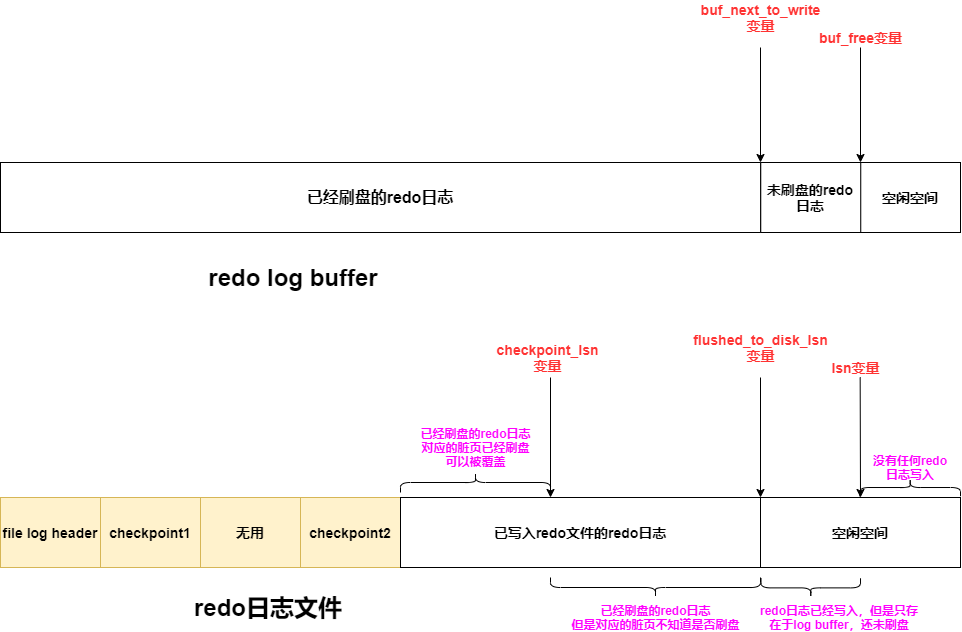

The diagram above was exported from draw.io. Its source (the exported page's mxGraphModel, read from the mxfile embedded in the PNG):
<mxGraphModel dx="1205" dy="1865" grid="1" gridSize="10" guides="1" tooltips="1" connect="1" arrows="1" fold="1" page="1" pageScale="1" pageWidth="827" pageHeight="1169" math="0" shadow="0">
  <root>
    <mxCell id="0" />
    <mxCell id="1" parent="0" />
    <mxCell id="oktLLoXKKmHkEptLQi1x-1" value="&lt;b&gt;&lt;font style=&quot;font-size: 14px&quot;&gt;file log header&lt;/font&gt;&lt;/b&gt;" style="rounded=0;whiteSpace=wrap;html=1;fillColor=#fff2cc;strokeColor=#d6b656;" parent="1" vertex="1">
      <mxGeometry x="50" y="210" width="100" height="70" as="geometry" />
    </mxCell>
    <mxCell id="oktLLoXKKmHkEptLQi1x-2" value="&lt;span style=&quot;font-size: 14px&quot;&gt;&lt;b&gt;checkpoint1&lt;/b&gt;&lt;/span&gt;" style="rounded=0;whiteSpace=wrap;html=1;fillColor=#fff2cc;strokeColor=#d6b656;" parent="1" vertex="1">
      <mxGeometry x="150" y="210" width="100" height="70" as="geometry" />
    </mxCell>
    <mxCell id="oktLLoXKKmHkEptLQi1x-3" value="&lt;span style=&quot;font-size: 14px&quot;&gt;&lt;b&gt;checkpoint2&lt;/b&gt;&lt;/span&gt;" style="rounded=0;whiteSpace=wrap;html=1;fillColor=#fff2cc;strokeColor=#d6b656;" parent="1" vertex="1">
      <mxGeometry x="350" y="210" width="100" height="70" as="geometry" />
    </mxCell>
    <mxCell id="oktLLoXKKmHkEptLQi1x-4" value="&lt;span style=&quot;font-size: 14px&quot;&gt;&lt;b&gt;无用&lt;/b&gt;&lt;/span&gt;" style="rounded=0;whiteSpace=wrap;html=1;fillColor=#fff2cc;strokeColor=#d6b656;" parent="1" vertex="1">
      <mxGeometry x="250" y="210" width="100" height="70" as="geometry" />
    </mxCell>
    <mxCell id="oktLLoXKKmHkEptLQi1x-5" value="&lt;span style=&quot;font-size: 14px&quot;&gt;&lt;b&gt;已写入redo文件的redo日志&lt;/b&gt;&lt;/span&gt;" style="rounded=0;whiteSpace=wrap;html=1;" parent="1" vertex="1">
      <mxGeometry x="450" y="210" width="360" height="70" as="geometry" />
    </mxCell>
    <mxCell id="oktLLoXKKmHkEptLQi1x-6" value="&lt;span style=&quot;font-size: 14px&quot;&gt;&lt;b&gt;空闲空间&lt;/b&gt;&lt;/span&gt;" style="rounded=0;whiteSpace=wrap;html=1;" parent="1" vertex="1">
      <mxGeometry x="810" y="210" width="200" height="70" as="geometry" />
    </mxCell>
    <mxCell id="oktLLoXKKmHkEptLQi1x-7" value="" style="endArrow=classic;html=1;entryX=0.5;entryY=0;entryDx=0;entryDy=0;exitX=0.549;exitY=0.99;exitDx=0;exitDy=0;exitPerimeter=0;" parent="1" source="oktLLoXKKmHkEptLQi1x-11" target="oktLLoXKKmHkEptLQi1x-6" edge="1">
      <mxGeometry width="50" height="50" relative="1" as="geometry">
        <mxPoint x="905" y="90" as="sourcePoint" />
        <mxPoint x="910" y="90" as="targetPoint" />
      </mxGeometry>
    </mxCell>
    <mxCell id="oktLLoXKKmHkEptLQi1x-8" value="" style="endArrow=classic;html=1;entryX=0.5;entryY=0;entryDx=0;entryDy=0;" parent="1" edge="1">
      <mxGeometry width="50" height="50" relative="1" as="geometry">
        <mxPoint x="810" y="90" as="sourcePoint" />
        <mxPoint x="810" y="210" as="targetPoint" />
      </mxGeometry>
    </mxCell>
    <mxCell id="oktLLoXKKmHkEptLQi1x-9" value="" style="endArrow=classic;html=1;entryX=0.5;entryY=0;entryDx=0;entryDy=0;" parent="1" edge="1">
      <mxGeometry width="50" height="50" relative="1" as="geometry">
        <mxPoint x="600" y="90" as="sourcePoint" />
        <mxPoint x="600" y="210" as="targetPoint" />
      </mxGeometry>
    </mxCell>
    <mxCell id="oktLLoXKKmHkEptLQi1x-10" value="&lt;b&gt;&lt;font style=&quot;font-size: 24px&quot;&gt;redo日志文件&lt;/font&gt;&lt;/b&gt;" style="text;html=1;strokeColor=none;fillColor=none;align=center;verticalAlign=middle;whiteSpace=wrap;rounded=0;" parent="1" vertex="1">
      <mxGeometry x="220" y="310" width="196" height="20" as="geometry" />
    </mxCell>
    <mxCell id="oktLLoXKKmHkEptLQi1x-11" value="&lt;b&gt;&lt;font color=&quot;#ff3333&quot; style=&quot;font-size: 14px&quot;&gt;lsn变量&lt;/font&gt;&lt;/b&gt;" style="text;html=1;strokeColor=none;fillColor=none;align=center;verticalAlign=middle;whiteSpace=wrap;rounded=0;" parent="1" vertex="1">
      <mxGeometry x="857.5" y="70" width="95" height="20" as="geometry" />
    </mxCell>
    <mxCell id="oktLLoXKKmHkEptLQi1x-12" value="&lt;b&gt;&lt;font color=&quot;#ff3333&quot; style=&quot;font-size: 14px&quot;&gt;flushed_to_disk_lsn变量&lt;/font&gt;&lt;/b&gt;" style="text;html=1;strokeColor=none;fillColor=none;align=center;verticalAlign=middle;whiteSpace=wrap;rounded=0;" parent="1" vertex="1">
      <mxGeometry x="762.5" y="50" width="95" height="20" as="geometry" />
    </mxCell>
    <mxCell id="oktLLoXKKmHkEptLQi1x-13" value="&lt;b&gt;&lt;font color=&quot;#ff3333&quot; style=&quot;font-size: 14px&quot;&gt;checkpoint_lsn变量&lt;/font&gt;&lt;/b&gt;" style="text;html=1;strokeColor=none;fillColor=none;align=center;verticalAlign=middle;whiteSpace=wrap;rounded=0;" parent="1" vertex="1">
      <mxGeometry x="550" y="60" width="95" height="20" as="geometry" />
    </mxCell>
    <mxCell id="oktLLoXKKmHkEptLQi1x-14" value="" style="shape=curlyBracket;whiteSpace=wrap;html=1;rounded=1;rotation=-90;" parent="1" vertex="1">
      <mxGeometry x="850.63" y="250.63" width="19.25" height="99.5" as="geometry" />
    </mxCell>
    <mxCell id="oktLLoXKKmHkEptLQi1x-16" value="" style="shape=curlyBracket;whiteSpace=wrap;html=1;rounded=1;rotation=-90;" parent="1" vertex="1">
      <mxGeometry x="695" y="195" width="20" height="210" as="geometry" />
    </mxCell>
    <mxCell id="oktLLoXKKmHkEptLQi1x-17" value="" style="shape=curlyBracket;whiteSpace=wrap;html=1;rounded=1;rotation=90;" parent="1" vertex="1">
      <mxGeometry x="515" y="120" width="20" height="150" as="geometry" />
    </mxCell>
    <mxCell id="oktLLoXKKmHkEptLQi1x-19" value="&lt;b&gt;&lt;font color=&quot;#ff00ff&quot;&gt;没有任何redo日志写入&lt;/font&gt;&lt;/b&gt;" style="text;html=1;strokeColor=none;fillColor=none;align=center;verticalAlign=middle;whiteSpace=wrap;rounded=0;" parent="1" vertex="1">
      <mxGeometry x="919.5400000000001" y="170" width="80.31" height="20" as="geometry" />
    </mxCell>
    <mxCell id="oktLLoXKKmHkEptLQi1x-21" value="" style="shape=curlyBracket;whiteSpace=wrap;html=1;rounded=1;rotation=90;" parent="1" vertex="1">
      <mxGeometry x="950.94" y="149.69" width="17.5" height="100.63" as="geometry" />
    </mxCell>
    <mxCell id="oktLLoXKKmHkEptLQi1x-22" value="&lt;b&gt;&lt;font color=&quot;#ff00ff&quot;&gt;redo日志已经写入，但是只存在于log buffer，还未刷盘&lt;/font&gt;&lt;/b&gt;" style="text;html=1;strokeColor=none;fillColor=none;align=center;verticalAlign=middle;whiteSpace=wrap;rounded=0;" parent="1" vertex="1">
      <mxGeometry x="808.5400000000001" y="320" width="159.9" height="20" as="geometry" />
    </mxCell>
    <mxCell id="oktLLoXKKmHkEptLQi1x-23" value="&lt;b&gt;&lt;font color=&quot;#ff00ff&quot;&gt;已经刷盘的redo日志&lt;br&gt;但是对应的脏页不知道是否刷盘&lt;br&gt;&lt;/font&gt;&lt;/b&gt;" style="text;html=1;strokeColor=none;fillColor=none;align=center;verticalAlign=middle;whiteSpace=wrap;rounded=0;" parent="1" vertex="1">
      <mxGeometry x="617.53" y="320" width="174.95" height="20" as="geometry" />
    </mxCell>
    <mxCell id="oktLLoXKKmHkEptLQi1x-24" value="&lt;b&gt;&lt;font color=&quot;#ff00ff&quot;&gt;已经刷盘的redo日志&lt;br&gt;对应的脏页已经刷盘&lt;br&gt;可以被覆盖&lt;br&gt;&lt;/font&gt;&lt;/b&gt;" style="text;html=1;strokeColor=none;fillColor=none;align=center;verticalAlign=middle;whiteSpace=wrap;rounded=0;" parent="1" vertex="1">
      <mxGeometry x="437.52" y="150" width="174.95" height="20" as="geometry" />
    </mxCell>
    <mxCell id="UHANXgt2rshGkFKK0INJ-5" value="&lt;b&gt;&lt;font style=&quot;font-size: 16px&quot;&gt;已经刷盘的redo日志&lt;/font&gt;&lt;/b&gt;" style="rounded=0;whiteSpace=wrap;html=1;" vertex="1" parent="1">
      <mxGeometry x="50" y="-125" width="760" height="70" as="geometry" />
    </mxCell>
    <mxCell id="UHANXgt2rshGkFKK0INJ-6" value="&lt;b&gt;&lt;font style=&quot;font-size: 14px&quot;&gt;空闲空间&lt;/font&gt;&lt;/b&gt;" style="rounded=0;whiteSpace=wrap;html=1;" vertex="1" parent="1">
      <mxGeometry x="910" y="-125" width="100" height="70" as="geometry" />
    </mxCell>
    <mxCell id="UHANXgt2rshGkFKK0INJ-7" value="" style="endArrow=classic;html=1;entryX=0;entryY=0;entryDx=0;entryDy=0;" edge="1" parent="1" target="UHANXgt2rshGkFKK0INJ-6">
      <mxGeometry width="50" height="50" relative="1" as="geometry">
        <mxPoint x="910" y="-240" as="sourcePoint" />
        <mxPoint x="904.99" y="-245" as="targetPoint" />
      </mxGeometry>
    </mxCell>
    <mxCell id="UHANXgt2rshGkFKK0INJ-10" value="&lt;b&gt;&lt;font style=&quot;font-size: 24px&quot;&gt;redo log buffer&lt;/font&gt;&lt;/b&gt;" style="text;html=1;strokeColor=none;fillColor=none;align=center;verticalAlign=middle;whiteSpace=wrap;rounded=0;" vertex="1" parent="1">
      <mxGeometry x="244.99" y="-20" width="196" height="20" as="geometry" />
    </mxCell>
    <mxCell id="UHANXgt2rshGkFKK0INJ-11" value="&lt;b&gt;&lt;font color=&quot;#ff3333&quot; style=&quot;font-size: 14px&quot;&gt;buf_free变量&lt;/font&gt;&lt;/b&gt;" style="text;html=1;strokeColor=none;fillColor=none;align=center;verticalAlign=middle;whiteSpace=wrap;rounded=0;" vertex="1" parent="1">
      <mxGeometry x="862.5" y="-260" width="95" height="20" as="geometry" />
    </mxCell>
    <mxCell id="UHANXgt2rshGkFKK0INJ-22" value="&lt;span style=&quot;font-size: 14px&quot;&gt;&lt;b&gt;未刷盘的redo日志&lt;/b&gt;&lt;/span&gt;" style="rounded=0;whiteSpace=wrap;html=1;" vertex="1" parent="1">
      <mxGeometry x="810.26" y="-125" width="100" height="70" as="geometry" />
    </mxCell>
    <mxCell id="UHANXgt2rshGkFKK0INJ-23" value="" style="endArrow=classic;html=1;entryX=0;entryY=0;entryDx=0;entryDy=0;" edge="1" parent="1">
      <mxGeometry width="50" height="50" relative="1" as="geometry">
        <mxPoint x="810" y="-240" as="sourcePoint" />
        <mxPoint x="810" y="-125" as="targetPoint" />
      </mxGeometry>
    </mxCell>
    <mxCell id="UHANXgt2rshGkFKK0INJ-24" value="&lt;b&gt;&lt;font color=&quot;#ff3333&quot; style=&quot;font-size: 14px&quot;&gt;buf_next_to_write变量&lt;/font&gt;&lt;/b&gt;" style="text;html=1;strokeColor=none;fillColor=none;align=center;verticalAlign=middle;whiteSpace=wrap;rounded=0;" vertex="1" parent="1">
      <mxGeometry x="762.5" y="-280" width="95" height="20" as="geometry" />
    </mxCell>
  </root>
</mxGraphModel>